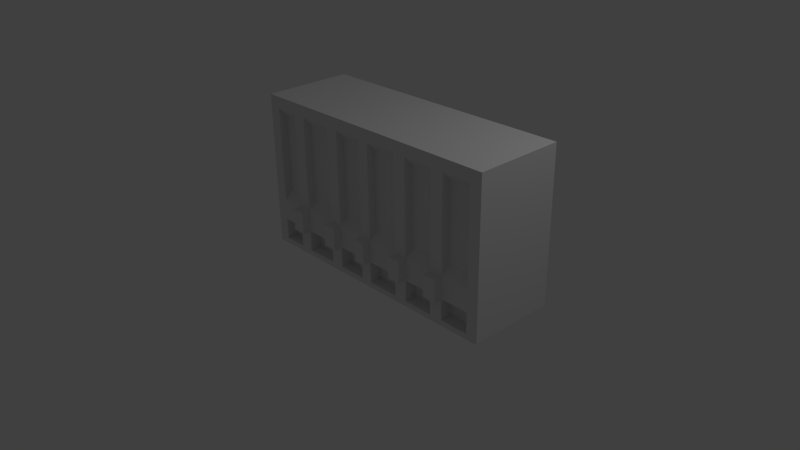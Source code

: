 # Source: municipal.blend  (saved by Blender 2.73.0; exported with 4.5.12 LTS)
import bpy
from mathutils import Matrix  # noqa: F401  (used for matrix-valued properties, if any)

bpy.ops.wm.read_factory_settings(use_empty=True)
scene = bpy.context.scene
scene.name = 'Scene'

# ---- collections
col_collection_1 = bpy.data.collections.new('Collection 1'); scene.collection.children.link(col_collection_1)

# ---- materials (node trees are filled in below, after node groups)
mat_material = bpy.data.materials.new('Material')
mat_material.alpha_threshold = 0.0
mat_material.use_transparent_shadow = False
mat_material.roughness = 0.5
mat_material.line_color = (0.0, 0.0, 0.0, 1.0)

# ---- material node trees

# ---- world
world_world = bpy.data.worlds.new('World'); scene.world = world_world
world_world.color = (0.05088, 0.05088, 0.05088)
world_world.use_sun_shadow = False
world_world.sun_shadow_jitter_overblur = 0.0
world_world.cycles.sampling_method = 'MANUAL'
world_world.cycles.sample_map_resolution = 256

# ---- cameras
cam_camera = bpy.data.cameras.new('Camera')
cam_camera.clip_end = 100.0
cam_camera.lens = 35.0
cam_camera.sensor_width = 32.0
cam_camera.sensor_height = 18.0
cam_camera.ortho_scale = 7.314
cam_camera.dof.focus_distance = 0.0
cam_camera.dof.aperture_fstop = 128.0

# ---- lights
light_lamp = bpy.data.lights.new('Lamp', 'POINT')
light_lamp.transmission_factor = 0.0
light_lamp.cutoff_distance = 30.0
light_lamp.energy = 100.0
light_lamp.shadow_buffer_clip_start = 1.001
light_lamp.shadow_soft_size = 0.1
light_lamp.shadow_maximum_resolution = 0.006
light_lamp.use_absolute_resolution = True
light_lamp.cycles.use_multiple_importance_sampling = False

# ---- meshes
me_cube = bpy.data.meshes.new('Cube')
me_cube.from_pydata([(-1.172, -0.5859, 0.5194), (-1.172, 0.5859, 0.5194), (-1.172, -0.5859, 2.009), (-1.172, 0.5859, 2.009), (-0.5345, -0.6953, 0.6254), (-0.622, 0.5859, 2.009), (-0.622, -0.5859, 2.009), (-0.09841, -0.6953, 0.6254), (-0.01089, 0.5859, 2.009), (-0.01089, -0.5859, 2.009), (-0.5345, 0.6953, 0.6254), (0.5343, 0.5859, 2.009), (0.5343, -0.5859, 2.009), (-0.7095, -0.5859, 0.6254), (-0.7095, -0.5859, 1.857), (-1.02, -0.5859, 1.857), (-1.02, -0.5859, 0.6254), (-0.7095, 0.5859, 1.857), (-0.7095, 0.5859, 0.6254), (-1.02, 0.5859, 0.6254), (-1.02, 0.5859, 1.857), (-0.09841, 0.5859, 1.857), (-0.09841, 0.5859, 0.6254), (-0.5345, 0.5859, 0.6254), (-0.5345, 0.5859, 1.857), (-0.09841, -0.5859, 0.6254), (-0.09841, -0.5859, 1.857), (-0.5345, -0.5859, 1.857), (-0.5345, -0.5859, 0.6254), (0.4593, -0.5859, 0.6254), (0.4593, -0.5859, 1.857), (0.07662, -0.5859, 1.857), (0.07662, -0.5859, 0.6254), (0.4593, 0.5859, 1.857), (0.4593, 0.5859, 0.6254), (0.07662, 0.5859, 0.6254), (0.07662, 0.5859, 1.857), (-0.7095, -0.4788, 0.7485), (-0.7095, -0.4788, 1.734), (-1.02, -0.4788, 1.734), (-1.02, -0.4788, 0.7485), (-0.7095, 0.4788, 1.734), (-0.7095, 0.4788, 0.7485), (-1.02, 0.4788, 0.7485), (-1.02, 0.4788, 1.734), (-0.09841, 0.4788, 1.734), (-0.09841, 0.4788, 0.7485), (-0.5345, 0.4788, 0.7485), (-0.5345, 0.4788, 1.734), (-0.09841, -0.4788, 0.7485), (-0.09841, -0.4788, 1.734), (-0.5345, -0.4788, 1.734), (-0.5345, -0.4788, 0.7485), (0.4593, -0.4788, 0.7485), (0.4593, -0.4788, 1.734), (0.07662, -0.4788, 1.734), (0.07662, -0.4788, 0.7485), (0.4593, 0.4788, 1.734), (0.4593, 0.4788, 0.7485), (0.07662, 0.4788, 0.7485), (0.07662, 0.4788, 1.734), (-1.172, -0.5859, 0.3894), (-1.172, 0.5859, 0.3894), (-0.09841, 0.6953, 0.6254), (-0.7095, 0.6953, 0.6254), (-0.7095, -0.6953, 0.6254), (-1.172, -0.5859, 0.002969), (-1.172, 0.5859, 0.002969), (-0.622, 0.5859, 0.002969), (-0.622, -0.5859, 0.002969), (-0.01089, 0.5859, 0.002969), (-0.01089, -0.5859, 0.002969), (0.5343, 0.5859, 0.002969), (0.5343, -0.5859, 0.002969), (0.07594, 0.5859, 0.3465), (0.46, 0.5859, 0.3465), (0.46, 0.5859, 0.07315), (0.07594, 0.5859, 0.07315), (0.46, -0.5859, 0.3465), (0.07594, -0.5859, 0.3465), (0.07594, -0.5859, 0.07315), (0.46, -0.5859, 0.07315), (-0.09773, -0.5859, 0.3465), (-0.5352, -0.5859, 0.3465), (-0.5352, -0.5859, 0.07315), (-0.09773, -0.5859, 0.07315), (-0.5352, 0.5859, 0.3465), (-0.09773, 0.5859, 0.3465), (-0.09773, 0.5859, 0.07315), (-0.5352, 0.5859, 0.07315), (-0.7088, -0.5859, 0.3465), (-1.021, -0.5859, 0.3465), (-1.021, -0.5859, 0.07315), (-0.7088, -0.5859, 0.07315), (-1.021, 0.5859, 0.3465), (-0.7088, 0.5859, 0.3465), (-0.7088, 0.5859, 0.07315), (-1.021, 0.5859, 0.07315), (0.07594, 0.4298, 0.3465), (0.46, 0.4298, 0.3465), (0.46, 0.4298, 0.07315), (0.07594, 0.4298, 0.07315), (0.46, -0.4298, 0.3465), (0.07594, -0.4298, 0.3465), (0.07594, -0.4298, 0.07315), (0.46, -0.4298, 0.07315), (-0.09773, -0.4298, 0.3465), (-0.5352, -0.4298, 0.3465), (-0.5352, -0.4298, 0.07315), (-0.09773, -0.4298, 0.07315), (-0.5352, 0.4298, 0.3465), (-0.09773, 0.4298, 0.3465), (-0.09773, 0.4298, 0.07315), (-0.5352, 0.4298, 0.07315), (-0.7088, -0.4298, 0.3465), (-1.021, -0.4298, 0.3465), (-1.021, -0.4298, 0.07315), (-0.7088, -0.4298, 0.07315), (-1.021, 0.4298, 0.3465), (-0.7088, 0.4298, 0.3465), (-0.7088, 0.4298, 0.07315), (-1.021, 0.4298, 0.07315), (0.4593, -0.6953, 0.6254), (0.07662, -0.6953, 0.6254), (0.4593, 0.6953, 0.6254), (0.07662, 0.6953, 0.6254), (0.07594, 0.6953, 0.3465), (0.46, 0.6953, 0.3465), (0.46, -0.6953, 0.3465), (0.07594, -0.6953, 0.3465), (-0.09773, -0.6953, 0.3465), (-0.5352, -0.6953, 0.3465), (-0.5352, 0.6953, 0.3465), (-0.09773, 0.6953, 0.3465), (-0.7088, -0.6953, 0.3465), (-0.7088, 0.6953, 0.3465), (2.307, 0.5859, 0.5194), (2.307, -0.5859, 0.5194), (2.307, 0.5859, 2.009), (2.307, -0.5859, 2.009), (0.6093, -0.6953, 0.6254), (1.036, -0.6953, 0.6254), (1.124, 0.5859, 2.009), (1.124, -0.5859, 2.009), (0.6093, 0.6953, 0.6254), (1.691, 0.5859, 2.009), (1.691, -0.5859, 2.009), (1.036, 0.5859, 1.857), (1.036, 0.5859, 0.6254), (0.6093, 0.5859, 0.6254), (0.6093, 0.5859, 1.857), (1.036, -0.5859, 0.6254), (1.036, -0.5859, 1.857), (0.6093, -0.5859, 1.857), (0.6093, -0.5859, 0.6254), (1.603, -0.5859, 0.6254), (1.603, -0.5859, 1.857), (1.211, -0.5859, 1.857), (1.211, -0.5859, 0.6254), (1.603, 0.5859, 1.857), (1.603, 0.5859, 0.6254), (1.211, 0.5859, 0.6254), (1.211, 0.5859, 1.857), (2.155, 0.5859, 1.857), (2.155, 0.5859, 0.6254), (1.778, 0.5859, 0.6254), (1.778, 0.5859, 1.857), (2.155, -0.5859, 0.6254), (2.155, -0.5859, 1.857), (1.778, -0.5859, 1.857), (1.778, -0.5859, 0.6254), (1.036, 0.4788, 1.734), (1.036, 0.4788, 0.7485), (0.6093, 0.4788, 0.7485), (0.6093, 0.4788, 1.734), (1.036, -0.4788, 0.7485), (1.036, -0.4788, 1.734), (0.6093, -0.4788, 1.734), (0.6093, -0.4788, 0.7485), (1.603, -0.4788, 0.7485), (1.603, -0.4788, 1.734), (1.211, -0.4788, 1.734), (1.211, -0.4788, 0.7485), (1.603, 0.4788, 1.734), (1.603, 0.4788, 0.7485), (1.211, 0.4788, 0.7485), (1.211, 0.4788, 1.734), (2.155, 0.4788, 1.734), (2.155, 0.4788, 0.7485), (1.778, 0.4788, 0.7485), (1.778, 0.4788, 1.734), (2.155, -0.4788, 0.7485), (2.155, -0.4788, 1.734), (1.778, -0.4788, 1.734), (1.778, -0.4788, 0.7485), (2.307, 0.5859, 0.3894), (2.307, -0.5859, 0.3894), (1.036, 0.6953, 0.6254), (2.307, 0.5859, 0.002969), (2.307, -0.5859, 0.002969), (1.124, 0.5859, 0.002969), (1.124, -0.5859, 0.002969), (1.691, 0.5859, 0.002969), (1.691, -0.5859, 0.002969), (1.21, 0.5859, 0.3465), (1.604, 0.5859, 0.3465), (1.604, 0.5859, 0.07315), (1.21, 0.5859, 0.07315), (1.604, -0.5859, 0.3465), (1.21, -0.5859, 0.3465), (1.21, -0.5859, 0.07315), (1.604, -0.5859, 0.07315), (1.777, 0.5859, 0.3465), (2.156, 0.5859, 0.3465), (2.156, 0.5859, 0.07315), (1.777, 0.5859, 0.07315), (2.156, -0.5859, 0.3465), (1.777, -0.5859, 0.3465), (1.777, -0.5859, 0.07315), (2.156, -0.5859, 0.07315), (1.037, -0.5859, 0.3465), (0.6086, -0.5859, 0.3465), (0.6086, -0.5859, 0.07315), (1.037, -0.5859, 0.07315), (0.6086, 0.5859, 0.3465), (1.037, 0.5859, 0.3465), (1.037, 0.5859, 0.07315), (0.6086, 0.5859, 0.07315), (1.21, 0.4298, 0.3465), (1.604, 0.4298, 0.3465), (1.604, 0.4298, 0.07315), (1.21, 0.4298, 0.07315), (1.604, -0.4298, 0.3465), (1.21, -0.4298, 0.3465), (1.21, -0.4298, 0.07315), (1.604, -0.4298, 0.07315), (1.777, 0.4298, 0.3465), (2.156, 0.4298, 0.3465), (2.156, 0.4298, 0.07315), (1.777, 0.4298, 0.07315), (2.156, -0.4298, 0.3465), (1.777, -0.4298, 0.3465), (1.777, -0.4298, 0.07315), (2.156, -0.4298, 0.07315), (1.037, -0.4298, 0.3465), (0.6086, -0.4298, 0.3465), (0.6086, -0.4298, 0.07315), (1.037, -0.4298, 0.07315), (0.6086, 0.4298, 0.3465), (1.037, 0.4298, 0.3465), (1.037, 0.4298, 0.07315), (0.6086, 0.4298, 0.07315), (1.603, -0.6953, 0.6254), (1.211, -0.6953, 0.6254), (1.603, 0.6953, 0.6254), (1.211, 0.6953, 0.6254), (1.778, 0.6953, 0.6254), (1.778, -0.6953, 0.6254), (1.21, 0.6953, 0.3465), (1.604, 0.6953, 0.3465), (1.604, -0.6953, 0.3465), (1.21, -0.6953, 0.3465), (1.777, 0.6953, 0.3465), (1.777, -0.6953, 0.3465), (1.037, -0.6953, 0.3465), (0.6086, -0.6953, 0.3465), (0.6086, 0.6953, 0.3465), (1.037, 0.6953, 0.3465)], [], [(5, 3, 2, 6), (34, 35, 59, 58), (0, 2, 3, 1), (19, 20, 44, 43), (13, 14, 38, 37), (32, 29, 53, 56), (8, 5, 6, 9), (11, 8, 9, 12), (25, 26, 50, 49), (14, 15, 39, 38), (31, 32, 56, 55), (83, 90, 93, 84), (6, 2, 15, 14), (2, 0, 16, 15), (82, 79, 129, 130), (1, 3, 20, 19), (3, 5, 17, 20), (88, 87, 74, 77), (70, 88, 77), (5, 8, 21, 24), (9, 6, 27, 26), (126, 133, 63, 125), (90, 13, 16, 91), (78, 29, 32, 79), (12, 9, 31, 30), (79, 82, 85, 80), (129, 123, 7, 130), (8, 11, 33, 36), (37, 38, 39, 40), (41, 42, 43, 44), (45, 46, 47, 48), (49, 50, 51, 52), (53, 54, 55, 56), (57, 58, 59, 60), (20, 17, 41, 44), (33, 34, 58, 57), (22, 23, 47, 46), (21, 22, 46, 45), (27, 28, 52, 51), (15, 16, 40, 39), (28, 25, 49, 52), (30, 31, 55, 54), (16, 13, 37, 40), (35, 36, 60, 59), (29, 30, 54, 53), (18, 19, 43, 42), (36, 33, 57, 60), (17, 18, 42, 41), (23, 24, 48, 47), (24, 21, 45, 48), (26, 27, 51, 50), (91, 92, 116, 115), (78, 79, 103, 102), (131, 4, 65, 134), (0, 1, 62, 61), (68, 69, 66, 67), (70, 71, 69, 68), (72, 73, 71, 70), (89, 86, 110, 113), (79, 80, 104, 103), (61, 62, 67, 66), (82, 83, 107, 106), (88, 89, 113, 112), (72, 70, 77, 76), (36, 21, 8), (26, 31, 9), (71, 73, 81, 80), (91, 16, 0, 61), (35, 34, 75, 74), (14, 27, 6), (82, 25, 28, 83), (25, 32, 31, 26), (13, 28, 27, 14), (69, 71, 85, 84), (25, 82, 130, 7), (35, 22, 21, 36), (70, 68, 89, 88), (18, 95, 94, 62, 1, 19), (80, 85, 71), (61, 66, 92, 91), (66, 69, 93, 92), (84, 93, 69), (68, 67, 97, 96), (67, 62, 94, 97), (98, 99, 100, 101), (102, 103, 104, 105), (106, 107, 108, 109), (110, 111, 112, 113), (114, 115, 116, 117), (118, 119, 120, 121), (96, 97, 121, 120), (90, 91, 115, 114), (97, 94, 118, 121), (84, 85, 109, 108), (75, 76, 100, 99), (85, 82, 106, 109), (74, 75, 99, 98), (80, 81, 105, 104), (87, 88, 112, 111), (81, 78, 102, 105), (92, 93, 117, 116), (86, 87, 111, 110), (93, 90, 114, 117), (95, 96, 120, 119), (76, 77, 101, 100), (94, 95, 119, 118), (83, 84, 108, 107), (77, 74, 98, 101), (24, 17, 5), (86, 23, 22, 87), (96, 95, 86, 89), (68, 96, 89), (23, 18, 17, 24), (13, 90, 134, 65), (132, 135, 64, 10), (23, 86, 132, 10), (28, 13, 65, 4), (87, 22, 63, 133), (95, 18, 64, 135), (75, 34, 124, 127), (29, 78, 128, 122), (90, 83, 131, 134), (35, 74, 126, 125), (74, 87, 133, 126), (22, 35, 125, 63), (86, 95, 135, 132), (83, 28, 4, 131), (18, 23, 10, 64), (79, 32, 123, 129), (32, 25, 7, 123), (159, 145, 166), (136, 138, 139, 137), (160, 161, 185, 184), (158, 155, 179, 182), (217, 208, 211, 218), (206, 215, 202), (145, 142, 143, 146), (151, 152, 176, 175), (157, 158, 182, 181), (170, 167, 191, 194), (138, 145, 146, 139), (167, 170, 217, 216), (34, 149, 144, 124), (220, 209, 261, 264), (226, 225, 204, 207), (200, 226, 207), (73, 222, 81), (170, 169, 156, 155), (142, 11, 12, 143), (258, 267, 197, 255), (208, 155, 158, 209), (146, 143, 157, 156), (209, 220, 223, 210), (261, 253, 141, 264), (212, 165, 164, 213), (142, 145, 159, 162), (138, 136, 164, 163), (212, 205, 259, 262), (145, 138, 163, 166), (137, 139, 168, 167), (139, 146, 169, 168), (137, 167, 216, 196), (218, 211, 203), (171, 172, 173, 174), (175, 176, 177, 178), (179, 180, 181, 182), (183, 184, 185, 186), (187, 188, 189, 190), (191, 192, 193, 194), (165, 166, 190, 189), (159, 160, 184, 183), (148, 149, 173, 172), (166, 163, 187, 190), (147, 148, 172, 171), (153, 154, 178, 177), (168, 169, 193, 192), (154, 151, 175, 178), (167, 168, 192, 191), (156, 157, 181, 180), (161, 162, 186, 185), (155, 156, 180, 179), (162, 159, 183, 186), (149, 150, 174, 173), (164, 165, 189, 188), (150, 147, 171, 174), (169, 170, 194, 193), (163, 164, 188, 187), (152, 153, 177, 176), (215, 212, 236, 239), (11, 150, 33), (214, 215, 239, 238), (208, 209, 233, 232), (259, 254, 256, 262), (136, 137, 196, 195), (202, 203, 201, 200), (198, 199, 203, 202), (227, 224, 248, 251), (209, 210, 234, 233), (220, 221, 245, 244), (226, 227, 251, 250), (195, 196, 199, 198), (213, 164, 136, 195), (205, 212, 215, 206), (202, 200, 207, 206), (162, 147, 142), (169, 146, 156), (152, 157, 143), (201, 203, 211, 210), (161, 160, 205, 204), (195, 198, 214, 213), (198, 202, 215, 214), (160, 159, 166, 165), (220, 151, 154, 221), (203, 199, 219, 218), (199, 196, 216, 219), (151, 158, 157, 152), (200, 201, 73, 72), (151, 220, 264, 141), (161, 148, 147, 162), (210, 223, 201), (29, 154, 153, 30), (228, 229, 230, 231), (232, 233, 234, 235), (236, 237, 238, 239), (240, 241, 242, 243), (244, 245, 246, 247), (248, 249, 250, 251), (75, 224, 227, 76), (127, 266, 224, 75), (76, 227, 72), (33, 150, 149, 34), (217, 218, 242, 241), (128, 265, 140, 122), (222, 223, 247, 246), (205, 206, 230, 229), (216, 217, 241, 240), (223, 220, 244, 247), (204, 205, 229, 228), (210, 211, 235, 234), (225, 226, 250, 249), (211, 208, 232, 235), (11, 142, 147, 150), (224, 225, 249, 248), (213, 214, 238, 237), (212, 213, 237, 236), (218, 219, 243, 242), (81, 222, 221, 78), (206, 207, 231, 230), (219, 216, 240, 243), (122, 140, 154, 29), (221, 222, 246, 245), (207, 204, 228, 231), (208, 217, 263, 260), (224, 149, 148, 225), (165, 212, 262, 256), (78, 221, 265, 128), (257, 252, 260, 263), (149, 224, 266, 144), (225, 148, 197, 267), (205, 160, 254, 259), (155, 208, 260, 252), (124, 144, 266, 127), (161, 204, 258, 255), (160, 165, 256, 254), (204, 225, 267, 258), (148, 161, 255, 197), (200, 72, 227, 226), (217, 170, 257, 263), (221, 154, 140, 265), (209, 158, 253, 261), (158, 151, 141, 253), (170, 155, 252, 257), (73, 201, 223, 222), (143, 12, 153, 152), (30, 153, 12)])
me_cube.materials.append(mat_material)
me_cube.use_remesh_preserve_volume = False
me_cube.use_remesh_preserve_attributes = False
me_cube.use_mirror_vertex_groups = False
me_cube.update()

# ---- objects
ob_cube = bpy.data.objects.new('Cube', me_cube)
ob_lamp = bpy.data.objects.new('Lamp', light_lamp)
ob_camera = bpy.data.objects.new('Camera', cam_camera)

# ---- transforms, parenting, visibility, modifiers, constraints
ob_cube.location = (0.0, 0.0, 0.0)
ob_cube.lock_rotations_4d = False
ob_cube.empty_display_type = 'ARROWS'
ob_cube.lineart.crease_threshold = 0.0
ob_lamp.location = (4.076, 1.005, 5.904)
ob_lamp.rotation_euler = (0.6503, 0.05522, 1.866)
ob_lamp.lock_rotations_4d = False
ob_lamp.empty_display_type = 'ARROWS'
ob_lamp.color = (0.0, 0.0, 0.0, 0.0)
ob_lamp.lineart.crease_threshold = 0.0
ob_camera.location = (7.481, -6.508, 5.344)
ob_camera.rotation_euler = (1.109, 0.01082, 0.8149)
ob_camera.lock_rotations_4d = False
ob_camera.empty_display_type = 'ARROWS'
ob_camera.color = (0.0, 0.0, 0.0, 0.0)
ob_camera.display_type = 'WIRE'
ob_camera.lineart.crease_threshold = 0.0

# ---- collection membership
col_collection_1.objects.link(ob_cube)
col_collection_1.objects.link(ob_lamp)
col_collection_1.objects.link(ob_camera)

# ---- scene / render settings (as saved in the file)
scene.camera = ob_camera
scene.frame_start = 1; scene.frame_end = 250; scene.frame_set(0)
scene.render.engine = 'BLENDER_EEVEE_NEXT'
scene.render.resolution_percentage = 50
scene.render.dither_intensity = 0.0
scene.cycles.use_denoising = False
scene.cycles.samples = 10
scene.cycles.sampling_pattern = 'TABULATED_SOBOL'
scene.cycles.light_sampling_threshold = 0.0
scene.cycles.use_adaptive_sampling = False
scene.cycles.use_light_tree = False
scene.cycles.blur_glossy = 0.0
scene.cycles.pixel_filter_type = 'GAUSSIAN'
scene.cycles.sample_clamp_indirect = 0.0
scene.view_settings.view_transform = 'Standard'
bpy.context.view_layer.update()
